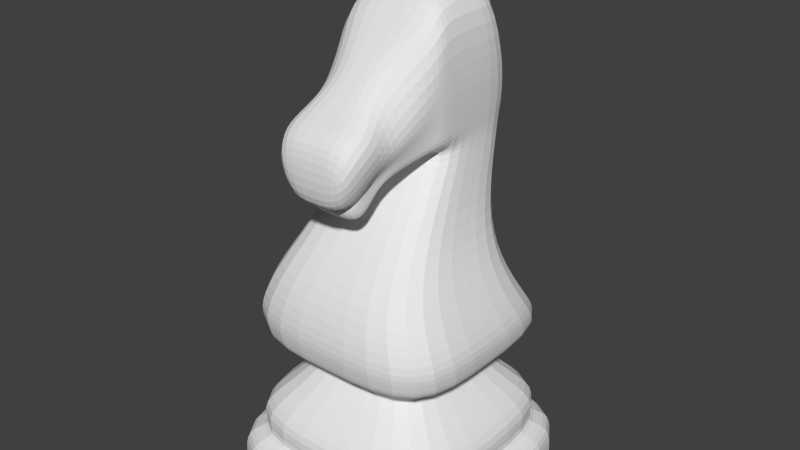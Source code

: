 # Source: knight_005_test.blend  (saved by Blender 2.64.0; exported with 4.5.12 LTS)
import bpy
from mathutils import Matrix  # noqa: F401  (used for matrix-valued properties, if any)

bpy.ops.wm.read_factory_settings(use_empty=True)
scene = bpy.context.scene
scene.name = 'Scene'

# ---- collections
col_collection_1 = bpy.data.collections.new('Collection 1'); scene.collection.children.link(col_collection_1)

# ---- world
world_world = bpy.data.worlds.new('World'); scene.world = world_world
world_world.color = (0.05088, 0.05088, 0.05088)
world_world.use_sun_shadow = False
world_world.sun_shadow_jitter_overblur = 0.0
world_world.cycles.sampling_method = 'MANUAL'
world_world.cycles.sample_map_resolution = 256

# ---- meshes
me_cube = bpy.data.meshes.new('Cube')
me_cube.from_pydata([(0.0647, 0.2338, -0.5876), (0.0647, -0.2066, -0.6818), (0.0647, 0.1516, -0.6818), (0.0647, 0.01362, 0.662), (0.0647, 0.1769, 0.5197), (0.0647, -0.2066, 0.6708), (0.0647, 0.01362, 0.0), (0.0647, 0.2119, 0.0), (0.0647, -0.2066, 0.0), (0.0647, 0.01362, 0.3037), (0.0647, 0.2338, 0.3037), (0.0647, -0.2066, 0.3037), (0.0647, -0.2066, -0.3409), (0.0647, 0.1029, -0.3409), (0.0647, 0.01362, -0.3409), (0.0647, 0.01362, 0.5447), (0.0647, 0.1955, 0.449), (0.0647, -0.1847, 0.5506), (0.0647, 0.1392, -0.1704), (0.0647, 0.01362, -0.1704), (0.0647, -0.2066, -0.1704), (0.0647, -0.2066, -0.5108), (0.0647, 0.1393, -0.4639), (0.0647, 0.05502, -0.5093), (0.0, 0.01362, 0.662), (0.0, 0.1516, -0.6818), (-0.0647, 0.2338, -0.5876), (-0.0647, -0.2066, -0.6818), (-0.0647, 0.1516, -0.6818), (-0.0647, 0.01362, 0.662), (-0.0647, 0.1769, 0.5197), (-0.0647, -0.2066, 0.6708), (2.807e-33, 0.1769, 0.5197), (0.0, 0.2338, -0.5876), (0.0, -0.2066, 0.6708), (0.0, -0.2066, -0.6818), (0.0, -0.2066, -0.3409), (-0.0647, 0.01362, 0.0), (-0.0647, 0.2119, 0.0), (-0.0647, -0.2066, 0.0), (0.0, 0.2119, 0.0), (-0.0647, 0.01362, 0.3037), (-0.0647, 0.2338, 0.3037), (-0.0647, -0.2066, 0.3037), (0.0, 0.2338, 0.3037), (0.0, -0.2066, 0.0), (0.0, -0.2066, 0.3037), (0.0, 0.1029, -0.3409), (-0.0647, -0.2066, -0.3409), (-0.0647, 0.1029, -0.3409), (-0.0647, 0.01362, -0.3409), (-0.0647, 0.01362, 0.5447), (-0.0647, 0.1955, 0.449), (-0.0647, -0.1847, 0.5506), (1.888e-33, 0.1955, 0.449), (0.0, -0.1847, 0.5506), (0.0, -0.2066, -0.1704), (0.0, 0.1392, -0.1704), (-0.0647, 0.1392, -0.1704), (-0.0647, 0.01362, -0.1704), (-0.0647, -0.2066, -0.1704), (0.0, -0.2066, -0.5108), (0.0, 0.1393, -0.4639), (-0.0647, -0.2066, -0.5108), (-0.0647, 0.1393, -0.4639), (-0.0647, 0.05502, -0.5093)], [], [(10, 9, 6, 7), (62, 22, 0, 33), (23, 21, 1, 2), (9, 11, 8, 6), (25, 33, 0, 2), (5, 3, 24, 34), (35, 25, 2, 1), (21, 61, 35, 1), (22, 23, 2, 0), (3, 4, 32, 24), (44, 10, 7, 40), (19, 20, 12, 14), (54, 16, 10, 44), (18, 19, 14, 13), (20, 56, 36, 12), (11, 46, 45, 8), (57, 18, 13, 47), (16, 15, 9, 10), (15, 17, 11, 9), (17, 55, 46, 11), (32, 4, 16, 54), (4, 3, 15, 16), (3, 5, 17, 15), (5, 34, 55, 17), (6, 8, 20, 19), (7, 6, 19, 18), (8, 45, 56, 20), (40, 7, 18, 57), (13, 14, 23, 22), (14, 12, 21, 23), (12, 36, 61, 21), (47, 13, 22, 62), (42, 38, 37, 41), (62, 33, 26, 64), (65, 28, 27, 63), (41, 37, 39, 43), (25, 28, 26, 33), (31, 34, 24, 29), (35, 27, 28, 25), (63, 27, 35, 61), (64, 26, 28, 65), (29, 24, 32, 30), (44, 40, 38, 42), (59, 50, 48, 60), (54, 44, 42, 52), (58, 49, 50, 59), (60, 48, 36, 56), (43, 39, 45, 46), (57, 47, 49, 58), (52, 42, 41, 51), (51, 41, 43, 53), (53, 43, 46, 55), (32, 54, 52, 30), (30, 52, 51, 29), (29, 51, 53, 31), (31, 53, 55, 34), (37, 59, 60, 39), (38, 58, 59, 37), (39, 60, 56, 45), (40, 57, 58, 38), (49, 64, 65, 50), (50, 65, 63, 48), (48, 63, 61, 36), (47, 62, 64, 49)])
_k = {(0, 2): 1.0, (25, 33): 1.0, (1, 2): 1.0, (0, 33): 1.0, (5, 34): 1.0, (25, 35): 1.0, (5, 17): 1.0, (34, 55): 1.0, (11, 17): 1.0, (46, 55): 1.0, (26, 28): 1.0, (27, 28): 1.0, (26, 33): 1.0, (31, 34): 1.0, (31, 53): 1.0, (43, 53): 1.0}
me_cube.attributes.new('crease_edge', 'FLOAT', 'EDGE').data.foreach_set('value', [_k.get((min(e.vertices), max(e.vertices)), 0.0) for e in me_cube.edges])
me_cube.use_remesh_preserve_volume = False
me_cube.use_remesh_preserve_attributes = False
me_cube.use_mirror_vertex_groups = False
me_cube.update()
me_cube_001 = bpy.data.meshes.new('Cube.001')
me_cube_001.from_pydata([(0.5, 0.5, -0.9639), (0.5, -0.5, -0.9639), (0.1881, 0.2769, 0.8572), (0.1881, 0.006032, 0.854), (0.5, 0.5, -0.8467), (0.5, -0.5, -0.8467), (0.3233, -0.3233, -0.6123), (0.3233, 0.3233, -0.6123), (0.2744, 0.2744, -0.4689), (0.2744, -0.2744, -0.4689), (0.2747, -0.2747, -0.4915), (0.2747, 0.2747, -0.4915), (0.4147, -0.4147, -0.8202), (0.4147, 0.4147, -0.8202), (0.4493, 0.4493, -0.7219), (0.4493, -0.4493, -0.7219), (0.2559, 0.2559, -0.5331), (0.2559, -0.2559, -0.5331), (0.2505, -0.2278, 0.05519), (0.2505, 0.2732, 0.05519), (0.4259, -0.4259, -0.2879), (0.4259, 0.3578, -0.2879), (0.2067, -0.0301, 0.3233), (0.2067, 0.3566, 0.3781), (0.1543, -0.4489, 0.3731), (0.1054, -0.3153, 0.1541), (0.4071, -0.3958, -0.42), (0.4071, 0.4185, -0.42), (0.1368, -0.2098, 0.2855), (0.07146, -0.2164, 0.6112), (0.2135, -0.05831, 0.768), (0.1986, -0.05311, 0.3268), (0.4157, -0.4095, -0.3598), (0.4157, 0.4219, -0.3598), (0.3387, -0.3805, -0.1174), (0.3387, 0.2628, -0.1174), (0.0, 0.2769, 0.8572), (0.0, 0.5, -0.9639), (0.0, 0.006032, 0.854), (0.0, -0.5, -0.9639), (0.0, 0.5, -0.8467), (0.0, -0.5, -0.8467), (0.0, -0.4147, -0.8202), (0.0, 0.4147, -0.8202), (0.0, 0.2559, -0.5331), (0.0, -0.2559, -0.5331), (0.0, -0.0301, 0.3233), (0.0, 0.3566, 0.3781), (0.0, -0.4493, -0.7219), (0.0, 0.4493, -0.7219), (0.0, -0.3233, -0.6123), (0.0, 0.3233, -0.6123), (0.0, -0.2744, -0.4689), (0.0, 0.2744, -0.4689), (0.0, 0.2747, -0.4915), (0.0, -0.2747, -0.4915), (0.0, -0.4259, -0.2879), (0.0, 0.3578, -0.2879), (0.0, 0.2732, 0.05519), (0.0, -0.2278, 0.05519), (0.0, -0.4489, 0.3731), (0.0, -0.3153, 0.1541), (0.0, 0.4185, -0.42), (0.0, -0.3958, -0.42), (0.0, -0.05311, 0.3268), (0.0, -0.05831, 0.768), (0.0, -0.2098, 0.2855), (0.0, -0.2164, 0.6112), (0.0, 0.4219, -0.3598), (0.0, -0.4095, -0.3598), (0.0, 0.2628, -0.1174), (0.0, -0.3805, -0.1174), (0.1197, -0.2387, 0.2458), (0.1773, -0.3411, 0.5007), (0.0, -0.3411, 0.5007), (0.0, -0.2387, 0.2458), (0.115, -0.2729, 0.1985), (0.1697, -0.4172, 0.4692), (0.0, -0.4172, 0.4692), (0.0, -0.2729, 0.1985), (0.2061, -0.05782, 0.5522), (0.1063, -0.4376, 0.221), (0.2145, -0.02582, 0.587), (0.2145, 0.3576, 0.5898), (0.1721, -0.2899, 0.3733), (0.0, -0.4376, 0.221), (0.0, 0.3576, 0.5898), (0.1991, -0.2131, 0.4484), (0.2026, -0.05566, 0.449), (0.1706, -0.2116, 0.3738), (0.0, 0.3716, 0.4671), (0.0, -0.3605, 0.2262), (0.166, -0.345, 0.3339), (0.1036, -0.3605, 0.2262), (0.2109, 0.3716, 0.4671), (0.2109, -0.0236, 0.4656), (0.1147, -0.312, 0.2719), (0.1202, -0.2665, 0.3149), (0.2011, -0.05468, 0.4019), (0.1576, -0.2109, 0.3397), (0.0, 0.3635, 0.4111), (0.0, -0.3613, 0.1861), (0.12, -0.2558, 0.2883), (0.1148, -0.2969, 0.2436), (0.2093, -0.02259, 0.4101), (0.2093, 0.3635, 0.4111), (0.1043, -0.3613, 0.1861), (0.1881, 0.1414, 0.8556), (0.5, 0.0, -0.9639), (0.5, 0.0, -0.8467), (0.4147, 0.0, -0.8202), (0.2559, 0.0, -0.5331), (0.2067, 0.1686, 0.3781), (0.4493, 0.0, -0.7219), (0.3233, 0.0, -0.6123), (0.2744, 0.0, -0.4689), (0.2747, 0.0, -0.4915), (0.4259, -0.03407, -0.2879), (0.2505, 0.02272, 0.05519), (0.4071, 0.01136, -0.42), (0.4157, 0.006186, -0.3598), (0.3387, -0.05885, -0.1174), (0.0, 0.0, -0.9639), (0.0, 0.1414, 0.8556), (0.2145, 0.1659, 0.5884), (0.2109, 0.1664, 0.4663), (0.2093, 0.1667, 0.4106), (0.2072, -0.02918, 0.304), (0.2072, 0.3441, 0.304), (0.0, -0.02918, 0.304), (0.0, 0.3441, 0.304), (0.2072, 0.1574, 0.304)], [], [(40, 4, 0, 37), (109, 5, 1, 108), (122, 37, 0, 108), (43, 13, 4, 40), (110, 12, 5, 109), (54, 11, 16, 44), (49, 14, 13, 43), (51, 7, 14, 49), (53, 8, 11, 54), (113, 15, 12, 110), (44, 16, 7, 51), (114, 6, 15, 113), (111, 17, 6, 114), (116, 10, 17, 111), (131, 127, 18, 118), (62, 27, 8, 53), (119, 26, 9, 115), (115, 9, 10, 116), (70, 35, 21, 57), (121, 34, 20, 117), (130, 128, 19, 58), (126, 104, 22, 112), (100, 105, 23, 47), (92, 77, 24, 81), (79, 76, 25, 61), (68, 33, 27, 62), (120, 32, 26, 119), (82, 3, 30, 80), (64, 31, 28, 66), (80, 30, 29, 87), (46, 22, 31, 64), (57, 21, 33, 68), (117, 20, 32, 120), (58, 19, 35, 70), (118, 18, 34, 121), (5, 41, 39, 1), (107, 2, 36, 123), (12, 42, 41, 5), (15, 48, 42, 12), (9, 52, 55, 10), (6, 50, 48, 15), (17, 45, 50, 6), (127, 129, 59, 18), (10, 55, 45, 17), (26, 63, 52, 9), (34, 71, 56, 20), (77, 78, 60, 24), (106, 101, 61, 25), (32, 69, 63, 26), (30, 65, 67, 29), (3, 38, 65, 30), (20, 56, 69, 32), (18, 59, 71, 34), (87, 29, 73, 84), (66, 28, 72, 75), (29, 67, 74, 73), (84, 73, 77, 92), (75, 72, 76, 79), (73, 74, 78, 77), (88, 80, 87, 89), (107, 3, 82, 124), (24, 60, 85, 81), (36, 2, 83, 86), (95, 82, 80, 88), (96, 92, 81, 93), (89, 87, 84, 97), (97, 84, 92, 96), (124, 82, 95, 125), (81, 85, 91, 93), (103, 96, 93, 106), (86, 83, 94, 90), (98, 88, 89, 99), (102, 97, 96, 103), (99, 89, 97, 102), (104, 95, 88, 98), (125, 95, 104, 126), (90, 94, 105, 100), (93, 91, 101, 106), (76, 103, 106, 25), (31, 98, 99, 28), (72, 102, 103, 76), (28, 99, 102, 72), (22, 104, 98, 31), (4, 109, 108, 0), (39, 122, 108, 1), (13, 110, 109, 4), (14, 113, 110, 13), (7, 114, 113, 14), (16, 111, 114, 7), (11, 116, 111, 16), (128, 131, 118, 19), (27, 119, 115, 8), (8, 115, 116, 11), (35, 121, 117, 21), (105, 126, 112, 23), (33, 120, 119, 27), (21, 117, 120, 33), (19, 118, 121, 35), (3, 107, 123, 38), (2, 107, 124, 83), (83, 124, 125, 94), (94, 125, 126, 105), (112, 22, 127, 131), (47, 23, 128, 130), (22, 46, 129, 127), (23, 112, 131, 128)])
_k = {(0, 108): 1.0, (1, 39): 1.0, (12, 42): 0.24706, (13, 110): 0.24706, (16, 111): 1.0, (17, 45): 1.0, (8, 115): 1.0, (9, 52): 1.0, (0, 37): 1.0, (13, 43): 0.24706, (16, 44): 1.0, (8, 53): 1.0, (39, 122): 1.0, (91, 93): 1.0, (93, 96): 1.0, (96, 97): 1.0, (1, 108): 1.0, (12, 110): 0.24706, (17, 111): 1.0, (9, 115): 1.0, (37, 122): 1.0}
me_cube_001.attributes.new('crease_edge', 'FLOAT', 'EDGE').data.foreach_set('value', [_k.get((min(e.vertices), max(e.vertices)), 0.0) for e in me_cube_001.edges])
me_cube_001.use_remesh_preserve_volume = False
me_cube_001.use_remesh_preserve_attributes = False
me_cube_001.use_mirror_vertex_groups = False
me_cube_001.update()

# ---- objects
ob_cube_001 = bpy.data.objects.new('Cube.001', me_cube)
ob_cube = bpy.data.objects.new('Cube', me_cube_001)

# ---- transforms, parenting, visibility, modifiers, constraints
ob_cube_001.location = (9.174e-17, 0.2416, 0.2958)
ob_cube_001.lineart.crease_threshold = 0.0
_m = ob_cube_001.modifiers.new('Subsurf', 'SUBSURF')
_m.uv_smooth = 'PRESERVE_CORNERS'
_m.quality = 2
_m.levels = 2
_m.show_only_control_edges = False
ob_cube.location = (0.0, 0.0, 0.0)
ob_cube.lineart.crease_threshold = 0.0
_m = ob_cube.modifiers.new('Subsurf', 'SUBSURF')
_m.uv_smooth = 'PRESERVE_CORNERS'
_m.quality = 2
_m.levels = 2
_m.show_only_control_edges = False
_m = ob_cube.modifiers.new('Mirror', 'MIRROR')

# ---- collection membership
col_collection_1.objects.link(ob_cube_001)
col_collection_1.objects.link(ob_cube)

# ---- scene / render settings (as saved in the file)
scene.frame_start = 1; scene.frame_end = 250; scene.frame_set(1)
scene.render.engine = 'BLENDER_EEVEE_NEXT'
scene.render.image_settings.color_mode = 'RGB'
scene.render.image_settings.compression = 90
scene.render.resolution_percentage = 50
scene.render.dither_intensity = 0.0
scene.render.bake_margin = 2
scene.render.bake_bias = 0.0
scene.cycles.use_denoising = False
scene.cycles.samples = 10
scene.cycles.sampling_pattern = 'TABULATED_SOBOL'
scene.cycles.light_sampling_threshold = 0.0
scene.cycles.use_adaptive_sampling = False
scene.cycles.use_light_tree = False
scene.cycles.blur_glossy = 0.0
scene.cycles.volume_bounces = 1
scene.cycles.pixel_filter_type = 'GAUSSIAN'
scene.cycles.sample_clamp_indirect = 0.0
scene.view_settings.view_transform = 'Standard'
bpy.context.view_layer.update()

# ---- added for rendering (the .blend has no active camera and no usable light): camera, sun
cam_auto = bpy.data.cameras.new('AutoCamera')
cam_auto.lens = 50.0
cam_auto.sensor_width = 36.0
cam_auto.clip_end = 1000.0
ob_auto_camera = bpy.data.objects.new('AutoCamera', cam_auto)
scene.collection.objects.link(ob_auto_camera)
ob_auto_camera.location = (2.21412, -2.65695, 1.77264)
ob_auto_camera.rotation_euler = (1.09748, -7.21219e-08, 0.694738)
scene.camera = ob_auto_camera
light_auto_sun = bpy.data.lights.new('AutoSun', 'SUN')
light_auto_sun.energy = 3.0
light_auto_sun.angle = 0.0523599
ob_auto_sun = bpy.data.objects.new('AutoSun', light_auto_sun)
scene.collection.objects.link(ob_auto_sun)
ob_auto_sun.rotation_euler = (0.872665, 0.174533, 0.523599)
bpy.context.view_layer.update()
